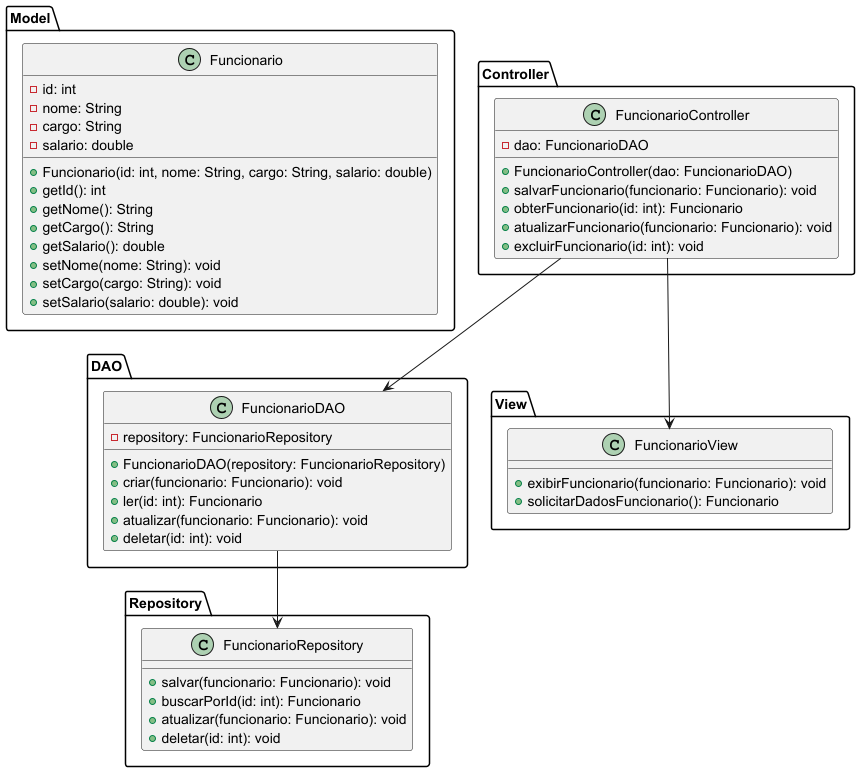

The diagram above was rendered by PlantUML. Its source (embedded in the PNG):
@startuml
package Model {
    class Funcionario {
        - id: int
        - nome: String
        - cargo: String
        - salario: double

        + Funcionario(id: int, nome: String, cargo: String, salario: double)
        + getId(): int
        + getNome(): String
        + getCargo(): String
        + getSalario(): double
        + setNome(nome: String): void
        + setCargo(cargo: String): void
        + setSalario(salario: double): void
    }
}

package Repository {
    class FuncionarioRepository {
        + salvar(funcionario: Funcionario): void
        + buscarPorId(id: int): Funcionario
        + atualizar(funcionario: Funcionario): void
        + deletar(id: int): void
    }
}

package DAO {
    class FuncionarioDAO {
        - repository: FuncionarioRepository

        + FuncionarioDAO(repository: FuncionarioRepository)
        + criar(funcionario: Funcionario): void
        + ler(id: int): Funcionario
        + atualizar(funcionario: Funcionario): void
        + deletar(id: int): void
    }

    FuncionarioDAO --> FuncionarioRepository
}

package Controller {
    class FuncionarioController {
        - dao: FuncionarioDAO

        + FuncionarioController(dao: FuncionarioDAO)
        + salvarFuncionario(funcionario: Funcionario): void
        + obterFuncionario(id: int): Funcionario
        + atualizarFuncionario(funcionario: Funcionario): void
        + excluirFuncionario(id: int): void
    }

    FuncionarioController --> FuncionarioDAO
}

package View {
    class FuncionarioView {
        + exibirFuncionario(funcionario: Funcionario): void
        + solicitarDadosFuncionario(): Funcionario
    }
}

FuncionarioController --> FuncionarioView
@enduml